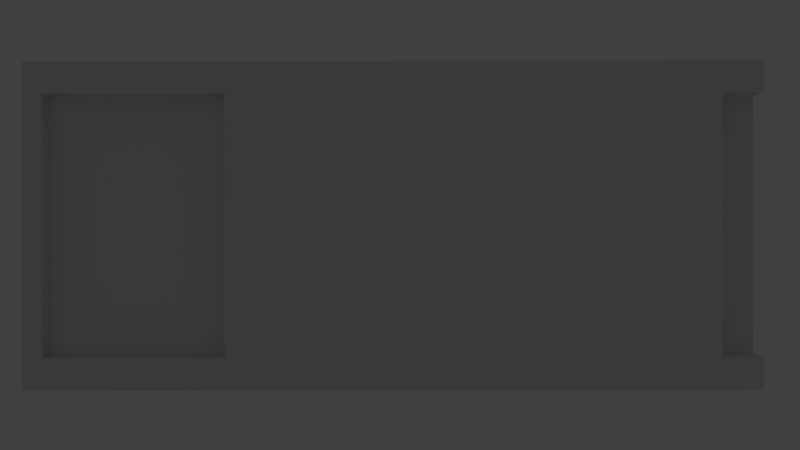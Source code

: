 # Source: Lixeira.blend  (saved by Blender 2.71.0; exported with 4.5.12 LTS)
import bpy
from mathutils import Matrix  # noqa: F401  (used for matrix-valued properties, if any)

bpy.ops.wm.read_factory_settings(use_empty=True)
scene = bpy.context.scene
scene.name = 'Scene'

# ---- collections
col_collection_1 = bpy.data.collections.new('Collection 1'); scene.collection.children.link(col_collection_1)

# ---- images (referenced by path relative to the original .blend; pixels are not part of the script)
import os
ASSET_DIR = os.environ.get("B2B_ASSET_DIR", "")  # directory of the original .blend (textures are referenced by path, not embedded)
HERE = os.path.dirname(os.path.abspath(__file__))  # packed textures are extracted next to this script under _unpacked/

def load_image(name, relpath, width, height, colorspace="sRGB"):
    """Load a texture the original file referenced (path relative to the .blend, or extracted next to this script)."""
    p = next((c for c in (os.path.join(HERE, relpath), os.path.join(ASSET_DIR, relpath)) if relpath and os.path.exists(c)), "")
    if p:
        img = bpy.data.images.load(p, check_existing=True)
        img.name = name
    else:  # same state as the original file: an image datablock whose file is absent (Cycles renders it pink)
        img = bpy.data.images.new(name, width, height)
        img.source = "FILE"
        img.filepath = "//" + (relpath or name)
    img.colorspace_settings.name = colorspace
    return img
img_lixeiratextt_png_001 = load_image('LixeiraTextT.png.001', 'LixeiraTextT.png', 1024, 1024, 'sRGB')

# ---- materials (node trees are filled in below, after node groups)
mat_lixeira = bpy.data.materials.new('Lixeira')
mat_lixeira.alpha_threshold = 0.0
mat_lixeira.roughness = 0.5
mat_lixeira.line_color = (0.0, 0.0, 0.0, 1.0)

# ---- material node trees
mat_lixeira.use_nodes = True; mat_lixeira.node_tree.nodes.clear()
_N = mat_lixeira.node_tree.nodes; _L = mat_lixeira.node_tree.links
n0 = _N.new('ShaderNodeOutputMaterial'); n0.name = 'Material Output'; n0.location = (300, 300)
n1 = _N.new('ShaderNodeBsdfDiffuse'); n1.name = 'Diffuse BSDF'; n1.location = (10, 300)
n2 = _N.new('ShaderNodeTexImage'); n2.name = 'Image Texture'; n2.location = (-233, 340)
n2.width = 140
n2.image = img_lixeiratextt_png_001
_L.new(n1.outputs[0], n0.inputs[0])
n0.is_active_output = True

# ---- world
world_world = bpy.data.worlds.new('World'); scene.world = world_world
world_world.color = (0.05088, 0.05088, 0.05088)
world_world.use_sun_shadow = False
world_world.sun_shadow_jitter_overblur = 0.0
world_world.cycles.sampling_method = 'MANUAL'
world_world.cycles.sample_map_resolution = 256

# ---- cameras
cam_camera = bpy.data.cameras.new('Camera')
cam_camera.clip_end = 100.0
cam_camera.lens = 35.0
cam_camera.sensor_width = 32.0
cam_camera.sensor_height = 18.0
cam_camera.ortho_scale = 7.314
cam_camera.dof.focus_distance = 0.0

# ---- lights
light_lamp = bpy.data.lights.new('Lamp', 'POINT')
light_lamp.transmission_factor = 0.0
light_lamp.cutoff_distance = 30.0
light_lamp.energy = 100.0
light_lamp.shadow_buffer_clip_start = 1.001
light_lamp.shadow_soft_size = 0.1
light_lamp.shadow_maximum_resolution = 0.006
light_lamp.use_absolute_resolution = True
light_lamp.cycles.use_multiple_importance_sampling = False

# ---- meshes
me_cube = bpy.data.meshes.new('Cube')
me_cube.from_pydata([(-0.8569, -0.8342, -2.401), (-0.8569, 1.166, -2.401), (-0.8569, -0.8342, 2.401), (-0.8569, 1.166, 2.401), (-0.8569, -0.8342, -2.136), (-0.8569, 1.166, -2.136), (-0.8569, -0.8342, 2.271), (-0.8569, 1.166, 2.136), (-1.002, 0.892, -2.401), (-0.8569, 0.892, 2.401), (-1.0, 0.892, -2.136), (-1.0, 0.892, 2.136), (-1.002, -0.5225, -2.401), (-0.8569, -0.5225, 2.401), (-1.0, -0.5225, -2.136), (-1.0, -0.5225, 2.136), (-1.066, -0.8342, -2.401), (-1.066, 1.166, -2.401), (-1.066, -0.8342, 2.401), (-1.066, 1.166, 2.401), (-1.066, -0.8342, -2.136), (-1.066, 1.166, -2.136), (-1.066, -0.8342, 2.136), (-1.066, 1.166, 2.136), (-1.066, 0.892, -2.401), (-1.066, 0.892, 2.401), (-1.066, 0.892, -2.136), (-1.066, 0.892, 2.136), (-1.066, -0.5225, -2.401), (-1.066, -0.5225, 2.401), (-1.066, -0.5225, -2.136), (-1.066, -0.5225, 2.136), (-0.8569, -0.6652, -2.401), (-0.8569, -0.6652, -2.136), (-0.8569, -0.8342, 1.087), (-0.8569, 1.166, 0.988), (-1.0, 0.892, 0.988), (-1.0, -0.5225, 0.988), (-1.066, -0.8342, 0.988), (-1.066, 1.166, 0.988), (-1.066, 0.892, 0.988), (-1.066, -0.5225, 0.988), (-0.8569, -0.7257, 2.271), (-0.8569, -0.7257, 1.087), (0.8569, -0.8342, -2.401), (0.8569, 1.166, -2.401), (0.8569, -0.8342, 2.401), (0.8569, 1.166, 2.401), (-1.406e-06, 1.166, -2.401), (1.28e-06, -0.8342, 2.401), (-1.406e-06, 1.166, 2.401), (0.8569, -0.8342, -2.136), (0.8569, 1.166, -2.136), (-1.406e-06, 1.166, -2.136), (1.28e-06, -0.8342, -2.136), (0.8569, -0.8342, 2.271), (0.8569, 1.166, 2.136), (1.28e-06, -0.8342, 2.271), (-1.406e-06, 1.166, 2.136), (1.002, 0.892, -2.401), (0.8569, 0.892, 2.401), (-1.038e-06, 0.892, 2.401), (1.0, 0.892, -2.136), (1.0, 0.892, 2.136), (1.002, -0.5225, -2.401), (0.8569, -0.5225, 2.401), (8.617e-07, -0.5225, 2.401), (1.0, -0.5225, -2.136), (1.0, -0.5225, 2.136), (1.066, -0.8342, -2.401), (1.066, 1.166, -2.401), (1.066, -0.8342, 2.401), (1.066, 1.166, 2.401), (1.066, -0.8342, -2.136), (1.066, 1.166, -2.136), (1.066, -0.8342, 2.136), (1.066, 1.166, 2.136), (1.066, 0.892, -2.401), (1.066, 0.892, 2.401), (1.066, 0.892, -2.136), (1.066, 0.892, 2.136), (1.066, -0.5225, -2.401), (1.066, -0.5225, 2.401), (1.066, -0.5225, -2.136), (1.066, -0.5225, 2.136), (0.8569, -0.6652, -2.401), (1.053e-06, -0.6652, -2.401), (0.8569, -0.6652, -2.136), (1.053e-06, -0.6652, -2.136), (0.8569, -0.8342, 1.087), (0.8569, 1.166, 0.988), (1.28e-06, -0.8342, 1.087), (-1.406e-06, 1.166, 0.988), (1.0, 0.892, 0.988), (1.0, -0.5225, 0.988), (1.066, -0.8342, 0.988), (1.066, 1.166, 0.988), (1.066, 0.892, 0.988), (1.066, -0.5225, 0.988), (0.8569, -0.7257, 2.271), (1.135e-06, -0.7257, 2.271), (0.8569, -0.7257, 1.087), (1.135e-06, -0.7257, 1.087)], [], [(11, 15, 31, 27), (9, 61, 50, 3), (7, 3, 50, 58), (54, 4, 33, 88), (35, 5, 21, 39), (1, 5, 53, 48), (34, 4, 54, 91), (1, 8, 24, 17), (35, 7, 58, 92), (2, 6, 57, 49), (14, 12, 28, 30), (13, 66, 61, 9), (12, 14, 10, 8), (37, 15, 11, 36), (8, 10, 26, 24), (2, 49, 66, 13), (5, 1, 17, 21), (3, 7, 23, 19), (27, 25, 19, 23), (24, 26, 21, 17), (40, 27, 23, 39), (31, 29, 25, 27), (22, 18, 29, 31), (16, 20, 30, 28), (38, 22, 31, 41), (2, 13, 29, 18), (9, 3, 19, 25), (36, 11, 27, 40), (37, 14, 30, 41), (6, 2, 18, 22), (0, 4, 20, 16), (34, 6, 22, 38), (13, 9, 25, 29), (12, 0, 16, 28), (33, 32, 86, 88), (4, 0, 32, 33), (7, 35, 39, 23), (34, 91, 102, 43), (5, 35, 92, 53), (14, 37, 36, 10), (26, 40, 39, 21), (20, 38, 41, 30), (10, 36, 40, 26), (15, 37, 41, 31), (4, 34, 38, 20), (42, 43, 102, 100), (6, 34, 43, 42), (57, 6, 42, 100), (63, 80, 84, 68), (60, 47, 50, 61), (56, 58, 50, 47), (54, 88, 87, 51), (90, 96, 74, 52), (45, 48, 53, 52), (89, 91, 54, 51), (45, 70, 77, 59), (90, 92, 58, 56), (46, 49, 57, 55), (67, 83, 81, 64), (65, 60, 61, 66), (64, 59, 62, 67), (94, 93, 63, 68), (59, 77, 79, 62), (46, 65, 66, 49), (52, 74, 70, 45), (47, 72, 76, 56), (80, 76, 72, 78), (77, 70, 74, 79), (97, 96, 76, 80), (84, 80, 78, 82), (75, 84, 82, 71), (69, 81, 83, 73), (95, 98, 84, 75), (46, 71, 82, 65), (60, 78, 72, 47), (93, 97, 80, 63), (94, 98, 83, 67), (55, 75, 71, 46), (44, 69, 73, 51), (89, 95, 75, 55), (65, 82, 78, 60), (64, 81, 69, 44), (87, 88, 86, 85), (51, 87, 85, 44), (56, 76, 96, 90), (89, 101, 102, 91), (52, 53, 92, 90), (67, 62, 93, 94), (79, 74, 96, 97), (73, 83, 98, 95), (62, 79, 97, 93), (68, 84, 98, 94), (51, 73, 95, 89), (99, 100, 102, 101), (55, 99, 101, 89), (57, 100, 99, 55)])
_uv = me_cube.uv_layers.new(name='UVMap')
_uv.uv.foreach_set('vector', [0.3393, 0.5138, 0.4615, 0.4917, 0.4675, 0.4959, 0.3344, 0.5226, 0.3441, 0.5686, 0.3636, 0.6483, 0.3382, 0.6547, 0.318, 0.5751, 0.284, 0.5331, 0.2908, 0.5612, 0.1965, 0.5826, 0.1903, 0.5531, 0.6077, 0.04722, 0.5181, 0.03981, 0.5303, 0.02481, 0.608, 0.03273, 0.256, 0.4121, 0.2224, 0.06616, 0.2459, 0.06387, 0.2782, 0.4084, 0.2194, 0.03603, 0.2224, 0.06616, 0.125, 0.0767, 0.1216, 0.04646, 0.000147, 0.9998, 0.0002661, 0.655, 0.09195, 0.655, 0.09183, 0.9998, 0.608, 0.6773, 0.5787, 0.6618, 0.5787, 0.655, 0.608, 0.655, 0.256, 0.4121, 0.284, 0.5331, 0.1903, 0.5531, 0.1653, 0.4276, 0.5165, 0.5162, 0.5174, 0.5046, 0.5965, 0.5175, 0.5952, 0.527, 0.4489, 0.0486, 0.4461, 0.01942, 0.4531, 0.01878, 0.4562, 0.04804, 0.4755, 0.5391, 0.4918, 0.6167, 0.3636, 0.6483, 0.3441, 0.5686, 0.4461, 0.01942, 0.4489, 0.0486, 0.284, 0.06061, 0.2816, 0.03046, 0.4597, 0.3877, 0.4615, 0.4917, 0.3393, 0.5138, 0.3122, 0.403, 0.2816, 0.03046, 0.284, 0.06061, 0.2767, 0.06117, 0.2743, 0.03105, 0.5032, 0.534, 0.5196, 0.6106, 0.4918, 0.6167, 0.4755, 0.5391, 0.2224, 0.06616, 0.2194, 0.03603, 0.2431, 0.03378, 0.2459, 0.06387, 0.2908, 0.5612, 0.284, 0.5331, 0.306, 0.5281, 0.3127, 0.5554, 0.3344, 0.5226, 0.3396, 0.5487, 0.3127, 0.5554, 0.306, 0.5281, 0.2743, 0.03105, 0.2767, 0.06117, 0.2459, 0.06387, 0.2431, 0.03378, 0.3043, 0.4044, 0.3344, 0.5226, 0.306, 0.5281, 0.2782, 0.4084, 0.4675, 0.4959, 0.4722, 0.5198, 0.3396, 0.5487, 0.3344, 0.5226, 0.4986, 0.4938, 0.4998, 0.516, 0.4722, 0.5198, 0.4675, 0.4959, 0.4856, 0.01429, 0.492, 0.0436, 0.4562, 0.04804, 0.4531, 0.01878, 0.4943, 0.3875, 0.4986, 0.4938, 0.4675, 0.4959, 0.4655, 0.3875, 0.5032, 0.534, 0.4755, 0.5391, 0.4722, 0.5198, 0.4998, 0.516, 0.3441, 0.5686, 0.318, 0.5751, 0.3127, 0.5554, 0.3396, 0.5487, 0.3122, 0.403, 0.3393, 0.5138, 0.3344, 0.5226, 0.3043, 0.4044, 0.4597, 0.3877, 0.4489, 0.0486, 0.4562, 0.04804, 0.4655, 0.3875, 0.5174, 0.5046, 0.5165, 0.5162, 0.4998, 0.516, 0.4986, 0.4938, 0.5047, 0.008262, 0.5181, 0.03981, 0.492, 0.0436, 0.4856, 0.01429, 0.5122, 0.3967, 0.5174, 0.5046, 0.4986, 0.4938, 0.4943, 0.3875, 0.4755, 0.5391, 0.3441, 0.5686, 0.3396, 0.5487, 0.4722, 0.5198, 0.5152, 0.6618, 0.4819, 0.6773, 0.4819, 0.655, 0.5152, 0.655, 0.5303, 0.02481, 0.5246, 0.000147, 0.6081, 0.005287, 0.608, 0.03273, 0.5181, 0.03981, 0.5047, 0.008262, 0.5246, 0.000147, 0.5303, 0.02481, 0.284, 0.5331, 0.256, 0.4121, 0.2782, 0.4084, 0.306, 0.5281, 0.5122, 0.3967, 0.597, 0.3847, 0.5949, 0.3982, 0.5237, 0.4052, 0.2224, 0.06616, 0.256, 0.4121, 0.1653, 0.4276, 0.125, 0.0767, 0.4489, 0.0486, 0.4597, 0.3877, 0.3122, 0.403, 0.284, 0.06061, 0.2767, 0.06117, 0.3043, 0.4044, 0.2782, 0.4084, 0.2459, 0.06387, 0.492, 0.0436, 0.4943, 0.3875, 0.4655, 0.3875, 0.4562, 0.04804, 0.284, 0.06061, 0.3122, 0.403, 0.3043, 0.4044, 0.2767, 0.06117, 0.4615, 0.4917, 0.4597, 0.3877, 0.4655, 0.3875, 0.4675, 0.4959, 0.5181, 0.03981, 0.5122, 0.3967, 0.4943, 0.3875, 0.492, 0.0436, 0.2982, 0.7817, 0.2982, 0.655, 0.3899, 0.655, 0.3899, 0.7817, 0.5174, 0.5046, 0.5122, 0.3967, 0.5237, 0.4052, 0.5249, 0.4976, 0.5965, 0.5175, 0.5174, 0.5046, 0.5249, 0.4976, 0.5981, 0.5082, 0.848, 0.5538, 0.8519, 0.5635, 0.7197, 0.5197, 0.7261, 0.5161, 0.2756, 0.8397, 0.2756, 0.869, 0.1839, 0.869, 0.1839, 0.8397, 0.09396, 0.5718, 0.1903, 0.5531, 0.1965, 0.5826, 0.0997, 0.6018, 0.6077, 0.04722, 0.608, 0.03273, 0.6905, 0.02577, 0.7029, 0.04158, 0.07081, 0.4424, 0.0472, 0.446, 0.003772, 0.09102, 0.0275, 0.08816, 0.02391, 0.05794, 0.1216, 0.04646, 0.125, 0.0767, 0.0275, 0.08816, 0.1835, 0.9999, 0.09183, 0.9998, 0.09195, 0.655, 0.1836, 0.6551, 0.5785, 0.655, 0.5785, 0.6773, 0.5492, 0.6773, 0.5492, 0.6705, 0.07081, 0.4424, 0.1653, 0.4276, 0.1903, 0.5531, 0.09396, 0.5718, 0.669, 0.5371, 0.5952, 0.527, 0.5965, 0.5175, 0.67, 0.5261, 0.7737, 0.05442, 0.7662, 0.05334, 0.7711, 0.02308, 0.7784, 0.02418, 0.2756, 0.6883, 0.2756, 0.8397, 0.1839, 0.8397, 0.1839, 0.6883, 0.7784, 0.02418, 0.9484, 0.04369, 0.9444, 0.07523, 0.7737, 0.05442, 0.7342, 0.4053, 0.8947, 0.4397, 0.848, 0.5538, 0.7261, 0.5161, 0.9484, 0.04369, 0.956, 0.04463, 0.9521, 0.07621, 0.9444, 0.07523, 0.2756, 0.655, 0.2756, 0.6883, 0.1839, 0.6883, 0.1839, 0.655, 0.0275, 0.08816, 0.003772, 0.09102, 0.000147, 0.06079, 0.02391, 0.05794, 0.0997, 0.6018, 0.07605, 0.6062, 0.07037, 0.5761, 0.09396, 0.5718, 0.8519, 0.5635, 0.8804, 0.5742, 0.8694, 0.6005, 0.8423, 0.5891, 0.956, 0.04463, 0.9887, 0.04881, 0.9845, 0.0805, 0.9521, 0.07621, 0.9031, 0.4422, 0.9317, 0.4497, 0.8804, 0.5742, 0.8519, 0.5635, 0.7197, 0.5197, 0.8519, 0.5635, 0.8423, 0.5891, 0.7131, 0.543, 0.6888, 0.5162, 0.7197, 0.5197, 0.7131, 0.543, 0.6862, 0.5387, 0.7376, 0.01647, 0.7711, 0.02308, 0.7662, 0.05334, 0.7294, 0.0467, 0.697, 0.4023, 0.7281, 0.4048, 0.7197, 0.5197, 0.6888, 0.5162, 0.2756, 0.655, 0.2979, 0.655, 0.2979, 0.6883, 0.2756, 0.6883, 0.2756, 0.8397, 0.2979, 0.8397, 0.2979, 0.869, 0.2756, 0.869, 0.8947, 0.4397, 0.9031, 0.4422, 0.8519, 0.5635, 0.848, 0.5538, 0.7342, 0.4053, 0.7281, 0.4048, 0.7662, 0.05334, 0.7737, 0.05442, 0.67, 0.5261, 0.6888, 0.5162, 0.6862, 0.5387, 0.669, 0.5371, 0.7177, 0.009225, 0.7376, 0.01647, 0.7294, 0.0467, 0.7029, 0.04158, 0.6771, 0.4108, 0.697, 0.4023, 0.6888, 0.5162, 0.67, 0.5261, 0.2756, 0.6883, 0.2979, 0.6883, 0.2979, 0.8397, 0.2756, 0.8397, 0.5489, 0.6705, 0.5489, 0.6773, 0.5155, 0.6773, 0.5155, 0.655, 0.6905, 0.02577, 0.608, 0.03273, 0.6081, 0.005287, 0.6969, 0.0001472, 0.7029, 0.04158, 0.6905, 0.02577, 0.6969, 0.0001472, 0.7177, 0.009225, 0.09396, 0.5718, 0.07037, 0.5761, 0.0472, 0.446, 0.07081, 0.4424, 0.6771, 0.4108, 0.6651, 0.4177, 0.5952, 0.3983, 0.5973, 0.3847, 0.0275, 0.08816, 0.125, 0.0767, 0.1653, 0.4276, 0.07081, 0.4424, 0.7737, 0.05442, 0.9444, 0.07523, 0.8947, 0.4397, 0.7342, 0.4053, 0.9521, 0.07621, 0.9845, 0.0805, 0.9317, 0.4497, 0.9031, 0.4422, 0.7294, 0.0467, 0.7662, 0.05334, 0.7281, 0.4048, 0.697, 0.4023, 0.9444, 0.07523, 0.9521, 0.07621, 0.9031, 0.4422, 0.8947, 0.4397, 0.7261, 0.5161, 0.7197, 0.5197, 0.7281, 0.4048, 0.7342, 0.4053, 0.7029, 0.04158, 0.7294, 0.0467, 0.697, 0.4023, 0.6771, 0.4108, 0.4816, 0.7817, 0.3899, 0.7817, 0.3899, 0.655, 0.4816, 0.655, 0.67, 0.5261, 0.6621, 0.5144, 0.6651, 0.4177, 0.6771, 0.4108, 0.5965, 0.5175, 0.5981, 0.5095, 0.6621, 0.5144, 0.67, 0.5261])
me_cube.materials.append(mat_lixeira)
me_cube.use_remesh_preserve_volume = False
me_cube.use_remesh_preserve_attributes = False
me_cube.use_mirror_vertex_groups = False
me_cube.update()

# ---- objects
ob_lixeira = bpy.data.objects.new('Lixeira', me_cube)
ob_lamp = bpy.data.objects.new('Lamp', light_lamp)
ob_camera = bpy.data.objects.new('Camera', cam_camera)

# ---- transforms, parenting, visibility, modifiers, constraints
ob_lixeira.location = (6.966, -2.007e-07, 16.27)
ob_lixeira.scale = (6.736, 6.736, 6.736)
ob_lixeira.lock_rotations_4d = False
ob_lixeira.empty_display_type = 'ARROWS'
ob_lixeira.lineart.crease_threshold = 0.0
ob_lamp.location = (4.076, 1.005, 5.904)
ob_lamp.rotation_euler = (0.6503, 0.05522, 1.866)
ob_lamp.lock_rotations_4d = False
ob_lamp.empty_display_type = 'ARROWS'
ob_lamp.color = (0.0, 0.0, 0.0, 0.0)
ob_lamp.lineart.crease_threshold = 0.0
ob_camera.location = (6.984, -43.75, 15.95)
ob_camera.rotation_euler = (1.571, 1.572, -0.0)
ob_camera.lock_rotations_4d = False
ob_camera.empty_display_type = 'ARROWS'
ob_camera.color = (0.0, 0.0, 0.0, 0.0)
ob_camera.display_type = 'WIRE'
ob_camera.lineart.crease_threshold = 0.0

# ---- collection membership
col_collection_1.objects.link(ob_lixeira)
col_collection_1.objects.link(ob_lamp)
col_collection_1.objects.link(ob_camera)

# ---- scene / render settings (as saved in the file)
scene.camera = ob_camera
scene.frame_start = 1; scene.frame_end = 250; scene.frame_set(1)
scene.render.engine = 'CYCLES'
scene.render.resolution_percentage = 50
scene.render.dither_intensity = 0.0
scene.cycles.use_denoising = False
scene.cycles.samples = 10
scene.cycles.sampling_pattern = 'TABULATED_SOBOL'
scene.cycles.light_sampling_threshold = 0.0
scene.cycles.use_adaptive_sampling = False
scene.cycles.use_light_tree = False
scene.cycles.blur_glossy = 0.0
scene.cycles.volume_bounces = 1
scene.cycles.pixel_filter_type = 'GAUSSIAN'
scene.cycles.sample_clamp_indirect = 0.0
scene.view_settings.view_transform = 'Standard'
bpy.context.view_layer.update()
